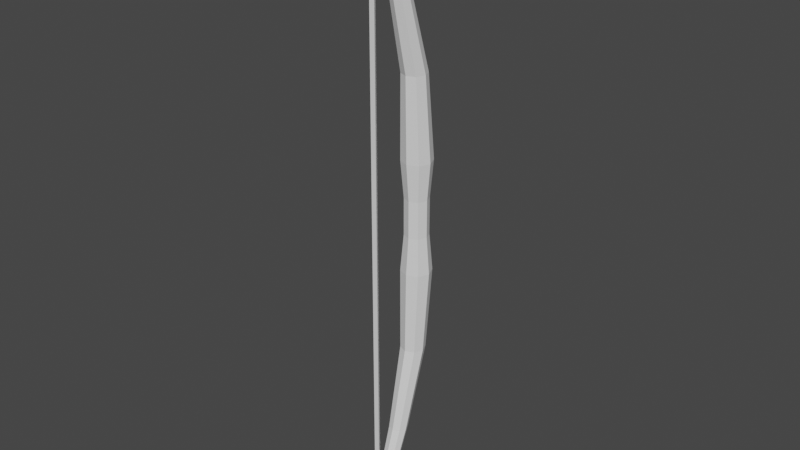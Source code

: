 # Source: bow.blend  (saved by Blender 3.5.10; exported with 4.5.12 LTS)
import bpy
from mathutils import Matrix  # noqa: F401  (used for matrix-valued properties, if any)

bpy.ops.wm.read_factory_settings(use_empty=True)
scene = bpy.context.scene
scene.name = 'Scene'

# ---- collections
col_collection = bpy.data.collections.new('Collection'); scene.collection.children.link(col_collection)

# ---- world
world_world = bpy.data.worlds.new('World'); scene.world = world_world
world_world.use_nodes = True; world_world.node_tree.nodes.clear()
_N = world_world.node_tree.nodes; _L = world_world.node_tree.links
n0 = _N.new('ShaderNodeOutputWorld'); n0.name = 'World Output'; n0.location = (300, 300)
n1 = _N.new('ShaderNodeBackground'); n1.name = 'Background'; n1.location = (10, 300)
n1.inputs[0].default_value = (0.05088, 0.05088, 0.05088, 1.0)
_L.new(n1.outputs[0], n0.inputs[0])
n0.is_active_output = True
world_world.color = (0.05088, 0.05088, 0.05088)
world_world.use_sun_shadow = False
world_world.sun_shadow_jitter_overblur = 0.0

# ---- meshes
me_cylinder = bpy.data.meshes.new('Cylinder')
me_cylinder.from_pydata([(-6.877e-10, -0.1642, 1.0), (0.0148, -0.1703, 1.0), (0.02093, -0.1851, 1.0), (0.0148, -0.1999, 1.0), (-6.877e-10, -0.2061, 1.0), (-0.0148, -0.1999, 1.0), (-0.02093, -0.1851, 1.0), (-0.0148, -0.1703, 1.0), (-4.785e-10, 0.0389, 0.06121), (-3.544e-10, 0.04956, 0.1836), (0.03504, 0.03504, 0.1836), (0.02751, 0.02751, 0.06121), (0.04956, 0.0, 0.1836), (0.0389, 0.0, 0.06121), (0.03504, -0.03504, 0.1836), (0.02751, -0.02751, 0.06121), (-3.544e-10, -0.04956, 0.1836), (-4.785e-10, -0.0389, 0.06121), (-0.03504, -0.03504, 0.1836), (-0.02751, -0.02751, 0.06121), (-0.04956, 0.0, 0.1836), (-0.0389, 0.0, 0.06121), (-0.03504, 0.03504, 0.1836), (-0.02751, 0.02751, 0.06121), (-4.655e-10, 0.02577, 0.4558), (-5.766e-10, -0.05497, 0.7279), (0.02155, -0.0639, 0.7279), (0.02829, 0.01405, 0.4558), (0.03047, -0.08544, 0.7279), (0.04001, -0.01424, 0.4558), (0.02155, -0.107, 0.7279), (0.02829, -0.04253, 0.4558), (-5.766e-10, -0.1159, 0.7279), (-4.655e-10, -0.05425, 0.4558), (-0.02155, -0.107, 0.7279), (-0.02829, -0.04253, 0.4558), (-0.03047, -0.08544, 0.7279), (-0.04001, -0.01424, 0.4558), (-0.02155, -0.0639, 0.7279), (-0.02829, 0.01405, 0.4558), (-4.785e-10, 0.0389, 0.0), (0.02751, 0.02751, 0.0), (0.0389, 0.0, 0.0), (0.02751, -0.02751, 0.0), (-4.785e-10, -0.0389, 0.0), (-0.02751, -0.02751, 0.0), (-0.0389, 0.0, 0.0), (-0.02751, 0.02751, 0.0)], [], [(25, 0, 1, 26), (26, 1, 2, 28), (28, 2, 3, 30), (30, 3, 4, 32), (32, 4, 5, 34), (34, 5, 6, 36), (1, 0, 7, 6, 5, 4, 3, 2), (36, 6, 7, 38), (38, 7, 0, 25), (47, 23, 8, 40), (23, 22, 9, 8), (46, 21, 23, 47), (21, 20, 22, 23), (45, 19, 21, 46), (19, 18, 20, 21), (44, 17, 19, 45), (17, 16, 18, 19), (43, 15, 17, 44), (15, 14, 16, 17), (42, 13, 15, 43), (13, 12, 14, 15), (41, 11, 13, 42), (11, 10, 12, 13), (40, 8, 11, 41), (8, 9, 10, 11), (22, 39, 24, 9), (39, 38, 25, 24), (20, 37, 39, 22), (37, 36, 38, 39), (18, 35, 37, 20), (35, 34, 36, 37), (16, 33, 35, 18), (33, 32, 34, 35), (14, 31, 33, 16), (31, 30, 32, 33), (12, 29, 31, 14), (29, 28, 30, 31), (10, 27, 29, 12), (27, 26, 28, 29), (9, 24, 27, 10), (24, 25, 26, 27)])
_uv = me_cylinder.uv_layers.new(name='UVMap')
_uv.uv.foreach_set('vector', [1.0, 0.9667, 1.0, 1.0, 0.875, 1.0, 0.875, 0.9667, 0.875, 0.9667, 0.875, 1.0, 0.75, 1.0, 0.75, 0.9667, 0.75, 0.9667, 0.75, 1.0, 0.625, 1.0, 0.625, 0.9667, 0.625, 0.9667, 0.625, 1.0, 0.5, 1.0, 0.5, 0.9667, 0.5, 0.9667, 0.5, 1.0, 0.375, 1.0, 0.375, 0.9667, 0.375, 0.9667, 0.375, 1.0, 0.25, 1.0, 0.25, 0.9667, 0.4197, 0.4197, 0.25, 0.49, 0.08029, 0.4197, 0.01, 0.25, 0.08029, 0.08029, 0.25, 0.01, 0.4197, 0.08029, 0.49, 0.25, 0.25, 0.9667, 0.25, 1.0, 0.125, 1.0, 0.125, 0.9667, 0.125, 0.9667, 0.125, 1.0, 0.0, 1.0, 0.0, 0.9667, 0.125, 0.75, 0.125, 0.8, 0.0, 0.8, 0.0, 0.75, 0.125, 0.8, 0.125, 0.9, 0.0, 0.9, 0.0, 0.8, 0.25, 0.75, 0.25, 0.8, 0.125, 0.8, 0.125, 0.75, 0.25, 0.8, 0.25, 0.9, 0.125, 0.9, 0.125, 0.8, 0.375, 0.75, 0.375, 0.8, 0.25, 0.8, 0.25, 0.75, 0.375, 0.8, 0.375, 0.9, 0.25, 0.9, 0.25, 0.8, 0.5, 0.75, 0.5, 0.8, 0.375, 0.8, 0.375, 0.75, 0.5, 0.8, 0.5, 0.9, 0.375, 0.9, 0.375, 0.8, 0.625, 0.75, 0.625, 0.8, 0.5, 0.8, 0.5, 0.75, 0.625, 0.8, 0.625, 0.9, 0.5, 0.9, 0.5, 0.8, 0.75, 0.75, 0.75, 0.8, 0.625, 0.8, 0.625, 0.75, 0.75, 0.8, 0.75, 0.9, 0.625, 0.9, 0.625, 0.8, 0.875, 0.75, 0.875, 0.8, 0.75, 0.8, 0.75, 0.75, 0.875, 0.8, 0.875, 0.9, 0.75, 0.9, 0.75, 0.8, 1.0, 0.75, 1.0, 0.8, 0.875, 0.8, 0.875, 0.75, 1.0, 0.8, 1.0, 0.9, 0.875, 0.9, 0.875, 0.8, 0.125, 0.9, 0.125, 0.9333, 0.0, 0.9333, 0.0, 0.9, 0.125, 0.9333, 0.125, 0.9667, 0.0, 0.9667, 0.0, 0.9333, 0.25, 0.9, 0.25, 0.9333, 0.125, 0.9333, 0.125, 0.9, 0.25, 0.9333, 0.25, 0.9667, 0.125, 0.9667, 0.125, 0.9333, 0.375, 0.9, 0.375, 0.9333, 0.25, 0.9333, 0.25, 0.9, 0.375, 0.9333, 0.375, 0.9667, 0.25, 0.9667, 0.25, 0.9333, 0.5, 0.9, 0.5, 0.9333, 0.375, 0.9333, 0.375, 0.9, 0.5, 0.9333, 0.5, 0.9667, 0.375, 0.9667, 0.375, 0.9333, 0.625, 0.9, 0.625, 0.9333, 0.5, 0.9333, 0.5, 0.9, 0.625, 0.9333, 0.625, 0.9667, 0.5, 0.9667, 0.5, 0.9333, 0.75, 0.9, 0.75, 0.9333, 0.625, 0.9333, 0.625, 0.9, 0.75, 0.9333, 0.75, 0.9667, 0.625, 0.9667, 0.625, 0.9333, 0.875, 0.9, 0.875, 0.9333, 0.75, 0.9333, 0.75, 0.9, 0.875, 0.9333, 0.875, 0.9667, 0.75, 0.9667, 0.75, 0.9333, 1.0, 0.9, 1.0, 0.9333, 0.875, 0.9333, 0.875, 0.9, 1.0, 0.9333, 1.0, 0.9667, 0.875, 0.9667, 0.875, 0.9333])
me_cylinder.update()
me_cylinder_002 = bpy.data.meshes.new('Cylinder.002')
me_cylinder_002.from_pydata([(0.0, 0.01, -1.0), (0.0, 0.01, 1.0), (0.00866, -0.005, -1.0), (0.00866, -0.005, 1.0), (-0.00866, -0.005, -1.0), (-0.00866, -0.005, 1.0), (0.0, 0.01, 0.0), (0.00866, -0.005, 0.0), (-0.00866, -0.005, 0.0)], [], [(6, 1, 3, 7), (7, 3, 5, 8), (3, 1, 5), (8, 5, 1, 6), (0, 2, 4), (4, 8, 6, 0), (2, 7, 8, 4), (0, 6, 7, 2)])
_uv = me_cylinder_002.uv_layers.new(name='UVMap')
_uv.uv.foreach_set('vector', [1.0, 0.75, 1.0, 1.0, 0.6667, 1.0, 0.6667, 0.75, 0.6667, 0.75, 0.6667, 1.0, 0.3333, 1.0, 0.3333, 0.75, 0.4578, 0.13, 0.25, 0.49, 0.04215, 0.13, 0.3333, 0.75, 0.3333, 1.0, -5.96e-08, 1.0, -5.96e-08, 0.75, 0.75, 0.49, 0.9578, 0.13, 0.5422, 0.13, 0.3333, 0.5, 0.3333, 0.75, -5.96e-08, 0.75, -5.96e-08, 0.5, 0.6667, 0.5, 0.6667, 0.75, 0.3333, 0.75, 0.3333, 0.5, 1.0, 0.5, 1.0, 0.75, 0.6667, 0.75, 0.6667, 0.5])
me_cylinder_002.update()

# ---- objects
ob_cylinder = bpy.data.objects.new('Cylinder', me_cylinder)
ob_cylinder_001 = bpy.data.objects.new('Cylinder.001', me_cylinder_002)

# ---- transforms, parenting, visibility, modifiers, constraints
ob_cylinder.location = (0.0, 0.0, 0.0)
_m = ob_cylinder.modifiers.new('Mirror', 'MIRROR')
_m.use_axis = (False, False, True)
_m.use_clip = True
ob_cylinder_001.location = (0.0, -0.188, 0.0)
ob_cylinder_001.scale = (1.0, 1.0, 0.997)

# ---- collection membership
col_collection.objects.link(ob_cylinder)
col_collection.objects.link(ob_cylinder_001)

# ---- scene / render settings (as saved in the file)
scene.frame_start = 1; scene.frame_end = 2; scene.frame_set(0)
scene.render.engine = 'BLENDER_EEVEE_NEXT'
scene.cycles.sampling_pattern = 'TABULATED_SOBOL'
scene.view_settings.view_transform = 'Filmic'
bpy.context.view_layer.update()

# ---- added for rendering (the .blend has no active camera and no usable light): camera, sun
cam_auto = bpy.data.cameras.new('AutoCamera')
cam_auto.lens = 50.0
cam_auto.sensor_width = 36.0
cam_auto.clip_end = 1000.0
ob_auto_camera = bpy.data.objects.new('AutoCamera', cam_auto)
scene.collection.objects.link(ob_auto_camera)
ob_auto_camera.location = (1.86775, -2.31955, 1.4942)
ob_auto_camera.rotation_euler = (1.09748, -7.21219e-08, 0.694738)
scene.camera = ob_auto_camera
light_auto_sun = bpy.data.lights.new('AutoSun', 'SUN')
light_auto_sun.energy = 3.0
light_auto_sun.angle = 0.0523599
ob_auto_sun = bpy.data.objects.new('AutoSun', light_auto_sun)
scene.collection.objects.link(ob_auto_sun)
ob_auto_sun.rotation_euler = (0.872665, 0.174533, 0.523599)
bpy.context.view_layer.update()
